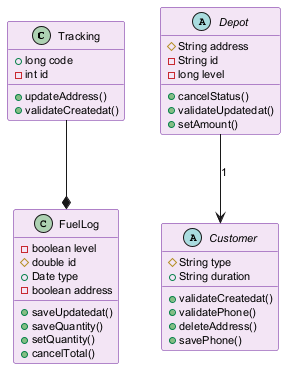

The diagram above was rendered by PlantUML. Its source (embedded in the PNG):
@startuml
skinparam backgroundColor #FFFFFF
skinparam classBackgroundColor #F3E5F5
skinparam classBorderColor #6A1B9A
skinparam defaultFontSize 11
class Tracking {
  +long code
  -int id
  +updateAddress()
  +validateCreatedat()
}
class FuelLog {
  -boolean level
  #double id
  +Date type
  -boolean address
  +saveUpdatedat()
  +saveQuantity()
  +setQuantity()
  +cancelTotal()
}
abstract class Customer {
  #String type
  +String duration
  +validateCreatedat()
  +validatePhone()
  +deleteAddress()
  +savePhone()
}
abstract class Depot {
  #String address
  -String id
  -long level
  +cancelStatus()
  +validateUpdatedat()
  +setAmount()
}
Depot --> Customer : "1"
Tracking --* FuelLog
@enduml